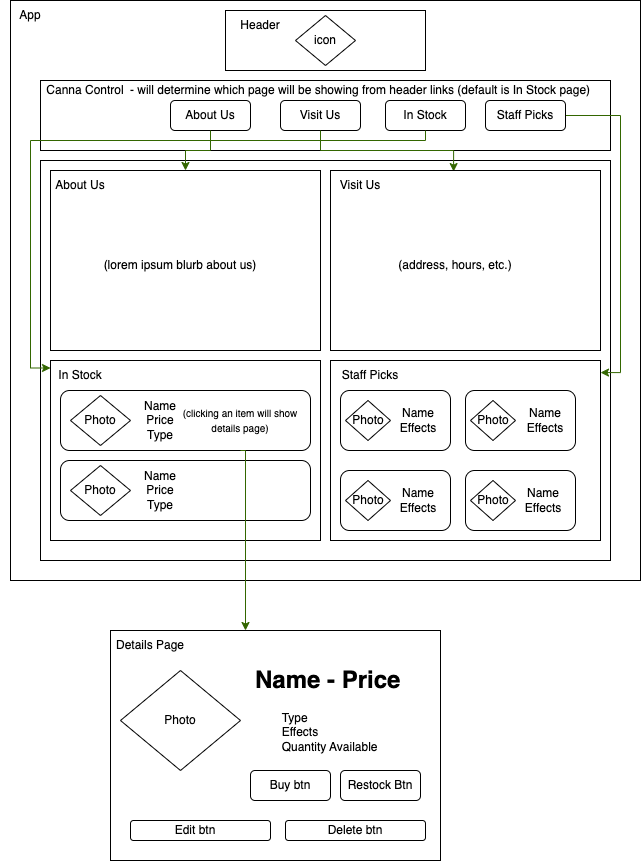

The diagram above was exported from draw.io. Its source (the exported page's mxGraphModel, read from the mxfile embedded in the PNG):
<mxGraphModel dx="983" dy="520" grid="1" gridSize="10" guides="1" tooltips="1" connect="1" arrows="1" fold="1" page="1" pageScale="1" pageWidth="850" pageHeight="1100" math="0" shadow="0">
  <root>
    <mxCell id="0" />
    <mxCell id="1" parent="0" />
    <mxCell id="VRttuil9cIz0mTR7Ow3w-30" value="" style="rounded=0;whiteSpace=wrap;html=1;" vertex="1" parent="1">
      <mxGeometry x="50" width="630" height="580" as="geometry" />
    </mxCell>
    <mxCell id="VRttuil9cIz0mTR7Ow3w-77" value="" style="rounded=0;whiteSpace=wrap;html=1;" vertex="1" parent="1">
      <mxGeometry x="265" y="10" width="200" height="60" as="geometry" />
    </mxCell>
    <mxCell id="VRttuil9cIz0mTR7Ow3w-2" value="Header" style="text;html=1;strokeColor=none;fillColor=none;align=center;verticalAlign=middle;whiteSpace=wrap;rounded=0;" vertex="1" parent="1">
      <mxGeometry x="270" y="10" width="60" height="30" as="geometry" />
    </mxCell>
    <mxCell id="VRttuil9cIz0mTR7Ow3w-1" value="" style="rounded=0;whiteSpace=wrap;html=1;" vertex="1" parent="1">
      <mxGeometry x="80" y="80" width="570" height="70" as="geometry" />
    </mxCell>
    <mxCell id="VRttuil9cIz0mTR7Ow3w-3" value="" style="rounded=0;whiteSpace=wrap;html=1;" vertex="1" parent="1">
      <mxGeometry x="80" y="160" width="570" height="400" as="geometry" />
    </mxCell>
    <mxCell id="VRttuil9cIz0mTR7Ow3w-5" value="" style="rounded=1;whiteSpace=wrap;html=1;" vertex="1" parent="1">
      <mxGeometry x="210" y="100" width="80" height="30" as="geometry" />
    </mxCell>
    <mxCell id="VRttuil9cIz0mTR7Ow3w-6" value="" style="rounded=1;whiteSpace=wrap;html=1;" vertex="1" parent="1">
      <mxGeometry x="320" y="100" width="80" height="30" as="geometry" />
    </mxCell>
    <mxCell id="VRttuil9cIz0mTR7Ow3w-8" value="About Us" style="text;html=1;strokeColor=none;fillColor=none;align=center;verticalAlign=middle;whiteSpace=wrap;rounded=0;" vertex="1" parent="1">
      <mxGeometry x="220" y="100" width="60" height="30" as="geometry" />
    </mxCell>
    <mxCell id="VRttuil9cIz0mTR7Ow3w-18" value="" style="rounded=1;whiteSpace=wrap;html=1;" vertex="1" parent="1">
      <mxGeometry x="425" y="100" width="80" height="30" as="geometry" />
    </mxCell>
    <mxCell id="VRttuil9cIz0mTR7Ow3w-74" value="" style="edgeStyle=orthogonalEdgeStyle;rounded=0;orthogonalLoop=1;jettySize=auto;html=1;entryX=1;entryY=0.067;entryDx=0;entryDy=0;entryPerimeter=0;strokeColor=#336600;" edge="1" parent="1" source="VRttuil9cIz0mTR7Ow3w-21" target="VRttuil9cIz0mTR7Ow3w-36">
      <mxGeometry relative="1" as="geometry">
        <Array as="points">
          <mxPoint x="660" y="115" />
          <mxPoint x="660" y="372" />
        </Array>
      </mxGeometry>
    </mxCell>
    <mxCell id="VRttuil9cIz0mTR7Ow3w-21" value="" style="rounded=1;whiteSpace=wrap;html=1;" vertex="1" parent="1">
      <mxGeometry x="525" y="100" width="80" height="30" as="geometry" />
    </mxCell>
    <mxCell id="VRttuil9cIz0mTR7Ow3w-23" value="Staff Picks" style="text;html=1;strokeColor=none;fillColor=none;align=center;verticalAlign=middle;whiteSpace=wrap;rounded=0;" vertex="1" parent="1">
      <mxGeometry x="535" y="95" width="60" height="40" as="geometry" />
    </mxCell>
    <mxCell id="VRttuil9cIz0mTR7Ow3w-73" value="" style="edgeStyle=orthogonalEdgeStyle;rounded=0;orthogonalLoop=1;jettySize=auto;html=1;entryX=0;entryY=0.25;entryDx=0;entryDy=0;fillColor=#4D9900;strokeColor=#336600;" edge="1" parent="1" source="VRttuil9cIz0mTR7Ow3w-24" target="VRttuil9cIz0mTR7Ow3w-39">
      <mxGeometry relative="1" as="geometry">
        <Array as="points">
          <mxPoint x="465" y="140" />
          <mxPoint x="70" y="140" />
          <mxPoint x="70" y="368" />
        </Array>
      </mxGeometry>
    </mxCell>
    <mxCell id="VRttuil9cIz0mTR7Ow3w-24" value="In Stock" style="text;html=1;strokeColor=none;fillColor=none;align=center;verticalAlign=middle;whiteSpace=wrap;rounded=0;" vertex="1" parent="1">
      <mxGeometry x="420" y="100" width="90" height="30" as="geometry" />
    </mxCell>
    <mxCell id="VRttuil9cIz0mTR7Ow3w-70" value="" style="edgeStyle=orthogonalEdgeStyle;rounded=0;orthogonalLoop=1;jettySize=auto;html=1;entryX=0.456;entryY=0.006;entryDx=0;entryDy=0;entryPerimeter=0;strokeColor=#336600;" edge="1" parent="1" source="VRttuil9cIz0mTR7Ow3w-26" target="VRttuil9cIz0mTR7Ow3w-34">
      <mxGeometry relative="1" as="geometry" />
    </mxCell>
    <mxCell id="VRttuil9cIz0mTR7Ow3w-26" value="Visit Us" style="text;html=1;strokeColor=none;fillColor=none;align=center;verticalAlign=middle;whiteSpace=wrap;rounded=0;" vertex="1" parent="1">
      <mxGeometry x="330" y="100" width="60" height="30" as="geometry" />
    </mxCell>
    <mxCell id="VRttuil9cIz0mTR7Ow3w-27" value="" style="rhombus;whiteSpace=wrap;html=1;" vertex="1" parent="1">
      <mxGeometry x="335" y="15" width="60" height="50" as="geometry" />
    </mxCell>
    <mxCell id="VRttuil9cIz0mTR7Ow3w-28" value="icon" style="text;html=1;strokeColor=none;fillColor=none;align=center;verticalAlign=middle;whiteSpace=wrap;rounded=0;" vertex="1" parent="1">
      <mxGeometry x="335" y="25" width="60" height="30" as="geometry" />
    </mxCell>
    <mxCell id="VRttuil9cIz0mTR7Ow3w-29" value="Canna Control" style="text;html=1;strokeColor=none;fillColor=none;align=center;verticalAlign=middle;whiteSpace=wrap;rounded=0;" vertex="1" parent="1">
      <mxGeometry x="70" y="75" width="110" height="30" as="geometry" />
    </mxCell>
    <mxCell id="VRttuil9cIz0mTR7Ow3w-31" value="- will determine which page will be showing from header links (default is In Stock page)" style="text;html=1;strokeColor=none;fillColor=none;align=center;verticalAlign=middle;whiteSpace=wrap;rounded=0;" vertex="1" parent="1">
      <mxGeometry x="160" y="80" width="480" height="20" as="geometry" />
    </mxCell>
    <mxCell id="VRttuil9cIz0mTR7Ow3w-33" value="" style="rounded=0;whiteSpace=wrap;html=1;" vertex="1" parent="1">
      <mxGeometry x="90" y="170" width="270" height="180" as="geometry" />
    </mxCell>
    <mxCell id="VRttuil9cIz0mTR7Ow3w-34" value="" style="rounded=0;whiteSpace=wrap;html=1;" vertex="1" parent="1">
      <mxGeometry x="370" y="170" width="270" height="180" as="geometry" />
    </mxCell>
    <mxCell id="VRttuil9cIz0mTR7Ow3w-35" value="" style="rounded=0;whiteSpace=wrap;html=1;" vertex="1" parent="1">
      <mxGeometry x="90" y="360" width="270" height="180" as="geometry" />
    </mxCell>
    <mxCell id="VRttuil9cIz0mTR7Ow3w-36" value="" style="rounded=0;whiteSpace=wrap;html=1;" vertex="1" parent="1">
      <mxGeometry x="370" y="360" width="270" height="180" as="geometry" />
    </mxCell>
    <mxCell id="VRttuil9cIz0mTR7Ow3w-37" value="About Us" style="text;html=1;strokeColor=none;fillColor=none;align=center;verticalAlign=middle;whiteSpace=wrap;rounded=0;" vertex="1" parent="1">
      <mxGeometry x="90" y="170" width="60" height="30" as="geometry" />
    </mxCell>
    <mxCell id="VRttuil9cIz0mTR7Ow3w-38" value="Visit Us" style="text;html=1;strokeColor=none;fillColor=none;align=center;verticalAlign=middle;whiteSpace=wrap;rounded=0;" vertex="1" parent="1">
      <mxGeometry x="370" y="170" width="60" height="30" as="geometry" />
    </mxCell>
    <mxCell id="VRttuil9cIz0mTR7Ow3w-39" value="In Stock" style="text;html=1;strokeColor=none;fillColor=none;align=center;verticalAlign=middle;whiteSpace=wrap;rounded=0;" vertex="1" parent="1">
      <mxGeometry x="90" y="360" width="60" height="30" as="geometry" />
    </mxCell>
    <mxCell id="VRttuil9cIz0mTR7Ow3w-40" value="Staff Picks" style="text;html=1;strokeColor=none;fillColor=none;align=center;verticalAlign=middle;whiteSpace=wrap;rounded=0;" vertex="1" parent="1">
      <mxGeometry x="380" y="360" width="60" height="30" as="geometry" />
    </mxCell>
    <mxCell id="VRttuil9cIz0mTR7Ow3w-41" value="(lorem ipsum blurb about us)" style="text;html=1;strokeColor=none;fillColor=none;align=center;verticalAlign=middle;whiteSpace=wrap;rounded=0;" vertex="1" parent="1">
      <mxGeometry x="110" y="200" width="220" height="130" as="geometry" />
    </mxCell>
    <mxCell id="VRttuil9cIz0mTR7Ow3w-42" value="(address, hours, etc.)" style="text;html=1;strokeColor=none;fillColor=none;align=center;verticalAlign=middle;whiteSpace=wrap;rounded=0;" vertex="1" parent="1">
      <mxGeometry x="380" y="205" width="230" height="120" as="geometry" />
    </mxCell>
    <mxCell id="VRttuil9cIz0mTR7Ow3w-43" value="" style="rounded=1;whiteSpace=wrap;html=1;" vertex="1" parent="1">
      <mxGeometry x="380" y="390" width="110" height="60" as="geometry" />
    </mxCell>
    <mxCell id="VRttuil9cIz0mTR7Ow3w-44" value="" style="rounded=1;whiteSpace=wrap;html=1;" vertex="1" parent="1">
      <mxGeometry x="505" y="390" width="110" height="60" as="geometry" />
    </mxCell>
    <mxCell id="VRttuil9cIz0mTR7Ow3w-45" value="" style="rounded=1;whiteSpace=wrap;html=1;" vertex="1" parent="1">
      <mxGeometry x="380" y="470" width="110" height="60" as="geometry" />
    </mxCell>
    <mxCell id="VRttuil9cIz0mTR7Ow3w-46" value="" style="rounded=1;whiteSpace=wrap;html=1;" vertex="1" parent="1">
      <mxGeometry x="505" y="470" width="110" height="60" as="geometry" />
    </mxCell>
    <mxCell id="VRttuil9cIz0mTR7Ow3w-47" value="" style="rhombus;whiteSpace=wrap;html=1;" vertex="1" parent="1">
      <mxGeometry x="385" y="400" width="45" height="40" as="geometry" />
    </mxCell>
    <mxCell id="VRttuil9cIz0mTR7Ow3w-48" value="" style="rhombus;whiteSpace=wrap;html=1;" vertex="1" parent="1">
      <mxGeometry x="510" y="400" width="45" height="40" as="geometry" />
    </mxCell>
    <mxCell id="VRttuil9cIz0mTR7Ow3w-49" value="" style="rhombus;whiteSpace=wrap;html=1;" vertex="1" parent="1">
      <mxGeometry x="510" y="480" width="45" height="40" as="geometry" />
    </mxCell>
    <mxCell id="VRttuil9cIz0mTR7Ow3w-50" value="" style="rhombus;whiteSpace=wrap;html=1;" vertex="1" parent="1">
      <mxGeometry x="385" y="480" width="45" height="40" as="geometry" />
    </mxCell>
    <mxCell id="VRttuil9cIz0mTR7Ow3w-51" value="Photo" style="text;html=1;strokeColor=none;fillColor=none;align=center;verticalAlign=middle;whiteSpace=wrap;rounded=0;" vertex="1" parent="1">
      <mxGeometry x="387.5" y="410" width="40" height="20" as="geometry" />
    </mxCell>
    <mxCell id="VRttuil9cIz0mTR7Ow3w-53" value="Photo" style="text;html=1;strokeColor=none;fillColor=none;align=center;verticalAlign=middle;whiteSpace=wrap;rounded=0;" vertex="1" parent="1">
      <mxGeometry x="512.5" y="410" width="40" height="20" as="geometry" />
    </mxCell>
    <mxCell id="VRttuil9cIz0mTR7Ow3w-54" value="Photo" style="text;html=1;strokeColor=none;fillColor=none;align=center;verticalAlign=middle;whiteSpace=wrap;rounded=0;" vertex="1" parent="1">
      <mxGeometry x="512.5" y="490" width="40" height="20" as="geometry" />
    </mxCell>
    <mxCell id="VRttuil9cIz0mTR7Ow3w-55" value="Photo" style="text;html=1;strokeColor=none;fillColor=none;align=center;verticalAlign=middle;whiteSpace=wrap;rounded=0;" vertex="1" parent="1">
      <mxGeometry x="387.5" y="490" width="40" height="20" as="geometry" />
    </mxCell>
    <mxCell id="VRttuil9cIz0mTR7Ow3w-56" value="Name&lt;br&gt;Effects" style="text;html=1;strokeColor=none;fillColor=none;align=center;verticalAlign=middle;whiteSpace=wrap;rounded=0;" vertex="1" parent="1">
      <mxGeometry x="427.5" y="405" width="60" height="30" as="geometry" />
    </mxCell>
    <mxCell id="VRttuil9cIz0mTR7Ow3w-57" value="Name&lt;br&gt;Effects" style="text;html=1;strokeColor=none;fillColor=none;align=center;verticalAlign=middle;whiteSpace=wrap;rounded=0;" vertex="1" parent="1">
      <mxGeometry x="555" y="405" width="60" height="30" as="geometry" />
    </mxCell>
    <mxCell id="VRttuil9cIz0mTR7Ow3w-58" value="Name&lt;br&gt;Effects" style="text;html=1;strokeColor=none;fillColor=none;align=center;verticalAlign=middle;whiteSpace=wrap;rounded=0;" vertex="1" parent="1">
      <mxGeometry x="552.5" y="485" width="60" height="30" as="geometry" />
    </mxCell>
    <mxCell id="VRttuil9cIz0mTR7Ow3w-59" value="Name&lt;br&gt;Effects" style="text;html=1;strokeColor=none;fillColor=none;align=center;verticalAlign=middle;whiteSpace=wrap;rounded=0;" vertex="1" parent="1">
      <mxGeometry x="427.5" y="485" width="60" height="30" as="geometry" />
    </mxCell>
    <mxCell id="VRttuil9cIz0mTR7Ow3w-60" value="" style="rounded=1;whiteSpace=wrap;html=1;" vertex="1" parent="1">
      <mxGeometry x="100" y="390" width="250" height="60" as="geometry" />
    </mxCell>
    <mxCell id="VRttuil9cIz0mTR7Ow3w-61" value="" style="rounded=1;whiteSpace=wrap;html=1;" vertex="1" parent="1">
      <mxGeometry x="100" y="460" width="250" height="60" as="geometry" />
    </mxCell>
    <mxCell id="VRttuil9cIz0mTR7Ow3w-62" value="" style="rhombus;whiteSpace=wrap;html=1;" vertex="1" parent="1">
      <mxGeometry x="110" y="395" width="60" height="50" as="geometry" />
    </mxCell>
    <mxCell id="VRttuil9cIz0mTR7Ow3w-63" value="Name&lt;br&gt;Price&lt;br&gt;Type" style="text;html=1;strokeColor=none;fillColor=none;align=center;verticalAlign=middle;whiteSpace=wrap;rounded=0;" vertex="1" parent="1">
      <mxGeometry x="170" y="405" width="60" height="30" as="geometry" />
    </mxCell>
    <mxCell id="VRttuil9cIz0mTR7Ow3w-64" value="" style="rhombus;whiteSpace=wrap;html=1;" vertex="1" parent="1">
      <mxGeometry x="110" y="465" width="60" height="50" as="geometry" />
    </mxCell>
    <mxCell id="VRttuil9cIz0mTR7Ow3w-66" value="Photo" style="text;html=1;strokeColor=none;fillColor=none;align=center;verticalAlign=middle;whiteSpace=wrap;rounded=0;" vertex="1" parent="1">
      <mxGeometry x="110" y="405" width="60" height="30" as="geometry" />
    </mxCell>
    <mxCell id="VRttuil9cIz0mTR7Ow3w-67" value="Photo" style="text;html=1;strokeColor=none;fillColor=none;align=center;verticalAlign=middle;whiteSpace=wrap;rounded=0;" vertex="1" parent="1">
      <mxGeometry x="110" y="475" width="60" height="30" as="geometry" />
    </mxCell>
    <mxCell id="VRttuil9cIz0mTR7Ow3w-68" value="" style="edgeStyle=orthogonalEdgeStyle;rounded=0;orthogonalLoop=1;jettySize=auto;html=1;strokeColor=#336600;" edge="1" parent="1" source="VRttuil9cIz0mTR7Ow3w-8" target="VRttuil9cIz0mTR7Ow3w-33">
      <mxGeometry relative="1" as="geometry">
        <mxPoint x="220" y="170" as="targetPoint" />
      </mxGeometry>
    </mxCell>
    <mxCell id="VRttuil9cIz0mTR7Ow3w-75" value="Name&lt;br&gt;Price&lt;br&gt;Type" style="text;html=1;strokeColor=none;fillColor=none;align=center;verticalAlign=middle;whiteSpace=wrap;rounded=0;" vertex="1" parent="1">
      <mxGeometry x="170" y="475" width="60" height="30" as="geometry" />
    </mxCell>
    <mxCell id="VRttuil9cIz0mTR7Ow3w-79" value="App" style="text;html=1;strokeColor=none;fillColor=none;align=center;verticalAlign=middle;whiteSpace=wrap;rounded=0;" vertex="1" parent="1">
      <mxGeometry x="40" width="60" height="30" as="geometry" />
    </mxCell>
    <mxCell id="VRttuil9cIz0mTR7Ow3w-85" value="" style="edgeStyle=orthogonalEdgeStyle;rounded=0;orthogonalLoop=1;jettySize=auto;html=1;strokeColor=#336600;" edge="1" parent="1" target="VRttuil9cIz0mTR7Ow3w-83">
      <mxGeometry relative="1" as="geometry">
        <mxPoint x="280" y="450" as="sourcePoint" />
        <Array as="points">
          <mxPoint x="285" y="450" />
        </Array>
      </mxGeometry>
    </mxCell>
    <mxCell id="VRttuil9cIz0mTR7Ow3w-82" value="&lt;font style=&quot;font-size: 10px;&quot;&gt;(clicking an item will show details page)&lt;/font&gt;" style="text;html=1;strokeColor=none;fillColor=none;align=center;verticalAlign=middle;whiteSpace=wrap;rounded=0;" vertex="1" parent="1">
      <mxGeometry x="220" y="405" width="120" height="30" as="geometry" />
    </mxCell>
    <mxCell id="VRttuil9cIz0mTR7Ow3w-83" value="" style="rounded=0;whiteSpace=wrap;html=1;" vertex="1" parent="1">
      <mxGeometry x="150" y="630" width="330" height="230" as="geometry" />
    </mxCell>
    <mxCell id="VRttuil9cIz0mTR7Ow3w-84" value="Details Page" style="text;html=1;strokeColor=none;fillColor=none;align=center;verticalAlign=middle;whiteSpace=wrap;rounded=0;" vertex="1" parent="1">
      <mxGeometry x="130" y="630" width="120" height="30" as="geometry" />
    </mxCell>
    <mxCell id="VRttuil9cIz0mTR7Ow3w-86" value="" style="rhombus;whiteSpace=wrap;html=1;" vertex="1" parent="1">
      <mxGeometry x="160" y="670" width="120" height="100" as="geometry" />
    </mxCell>
    <mxCell id="VRttuil9cIz0mTR7Ow3w-87" value="Photo" style="text;html=1;strokeColor=none;fillColor=none;align=center;verticalAlign=middle;whiteSpace=wrap;rounded=0;" vertex="1" parent="1">
      <mxGeometry x="190" y="705" width="60" height="30" as="geometry" />
    </mxCell>
    <mxCell id="VRttuil9cIz0mTR7Ow3w-88" value="&lt;h1&gt;Name - Price&lt;/h1&gt;&lt;div&gt;&lt;span style=&quot;white-space: pre;&quot;&gt;&#09;&lt;/span&gt;Type&lt;/div&gt;&lt;div&gt;&lt;span style=&quot;white-space: pre;&quot;&gt;&#09;&lt;/span&gt;Effects&lt;/div&gt;&lt;div&gt;&lt;span style=&quot;white-space: pre;&quot;&gt;&#09;&lt;/span&gt;Quantity Available&lt;/div&gt;" style="text;html=1;strokeColor=none;fillColor=none;spacing=5;spacingTop=-20;whiteSpace=wrap;overflow=hidden;rounded=0;" vertex="1" parent="1">
      <mxGeometry x="290" y="660" width="190" height="120" as="geometry" />
    </mxCell>
    <mxCell id="VRttuil9cIz0mTR7Ow3w-89" value="" style="rounded=1;whiteSpace=wrap;html=1;" vertex="1" parent="1">
      <mxGeometry x="290" y="770" width="80" height="30" as="geometry" />
    </mxCell>
    <mxCell id="VRttuil9cIz0mTR7Ow3w-90" value="Buy btn" style="text;html=1;strokeColor=none;fillColor=none;align=center;verticalAlign=middle;whiteSpace=wrap;rounded=0;" vertex="1" parent="1">
      <mxGeometry x="290" y="770" width="80" height="30" as="geometry" />
    </mxCell>
    <mxCell id="VRttuil9cIz0mTR7Ow3w-91" value="" style="rounded=1;whiteSpace=wrap;html=1;" vertex="1" parent="1">
      <mxGeometry x="380" y="770" width="80" height="30" as="geometry" />
    </mxCell>
    <mxCell id="VRttuil9cIz0mTR7Ow3w-92" value="Restock Btn" style="text;html=1;strokeColor=none;fillColor=none;align=center;verticalAlign=middle;whiteSpace=wrap;rounded=0;" vertex="1" parent="1">
      <mxGeometry x="380" y="770" width="80" height="30" as="geometry" />
    </mxCell>
    <mxCell id="VRttuil9cIz0mTR7Ow3w-93" value="" style="rounded=1;whiteSpace=wrap;html=1;" vertex="1" parent="1">
      <mxGeometry x="170" y="820" width="140" height="20" as="geometry" />
    </mxCell>
    <mxCell id="VRttuil9cIz0mTR7Ow3w-94" value="" style="rounded=1;whiteSpace=wrap;html=1;" vertex="1" parent="1">
      <mxGeometry x="325" y="820" width="140" height="20" as="geometry" />
    </mxCell>
    <mxCell id="VRttuil9cIz0mTR7Ow3w-95" value="Edit btn" style="text;html=1;strokeColor=none;fillColor=none;align=center;verticalAlign=middle;whiteSpace=wrap;rounded=0;" vertex="1" parent="1">
      <mxGeometry x="205" y="815" width="60" height="30" as="geometry" />
    </mxCell>
    <mxCell id="VRttuil9cIz0mTR7Ow3w-96" value="Delete btn" style="text;html=1;strokeColor=none;fillColor=none;align=center;verticalAlign=middle;whiteSpace=wrap;rounded=0;" vertex="1" parent="1">
      <mxGeometry x="365" y="815" width="60" height="30" as="geometry" />
    </mxCell>
  </root>
</mxGraphModel>